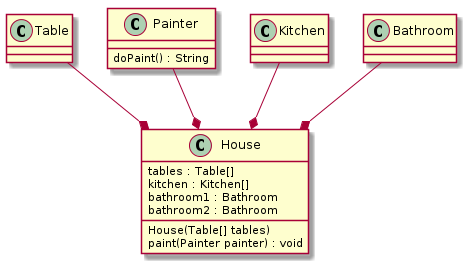

The diagram above was rendered by PlantUML. Its source (embedded in the PNG):
@startuml
class Table
class Painter{
doPaint() : String
}
class House{
tables : Table[]
kitchen : Kitchen[]
bathroom1 : Bathroom
bathroom2 : Bathroom
House(Table[] tables)
paint(Painter painter) : void
}
class Kitchen{
}
class Bathroom{
}
Kitchen --* House
Bathroom --* House
Table --* House
Painter --* House
@enduml